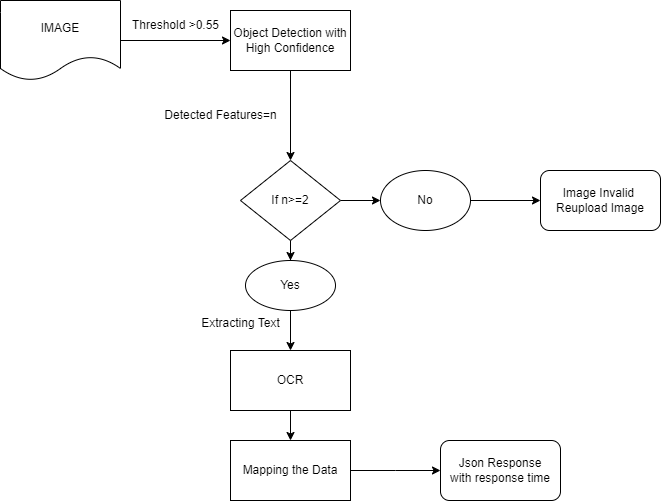

The diagram above was exported from draw.io. Its source (the exported page's mxGraphModel, read from the mxfile embedded in the PNG):
<mxGraphModel dx="1050" dy="557" grid="0" gridSize="10" guides="1" tooltips="1" connect="1" arrows="1" fold="1" page="1" pageScale="1" pageWidth="850" pageHeight="1100" math="0" shadow="0">
  <root>
    <mxCell id="0" />
    <mxCell id="1" parent="0" />
    <mxCell id="QZGmMhz3QMiwH0GVYSDO-3" value="" style="edgeStyle=orthogonalEdgeStyle;rounded=0;orthogonalLoop=1;jettySize=auto;html=1;" edge="1" parent="1" source="QZGmMhz3QMiwH0GVYSDO-1" target="QZGmMhz3QMiwH0GVYSDO-2">
      <mxGeometry relative="1" as="geometry" />
    </mxCell>
    <mxCell id="QZGmMhz3QMiwH0GVYSDO-1" value="IMAGE" style="shape=document;whiteSpace=wrap;html=1;boundedLbl=1;" vertex="1" parent="1">
      <mxGeometry x="20" y="40" width="120" height="80" as="geometry" />
    </mxCell>
    <mxCell id="QZGmMhz3QMiwH0GVYSDO-5" value="" style="edgeStyle=orthogonalEdgeStyle;rounded=0;orthogonalLoop=1;jettySize=auto;html=1;" edge="1" parent="1" source="QZGmMhz3QMiwH0GVYSDO-2" target="QZGmMhz3QMiwH0GVYSDO-4">
      <mxGeometry relative="1" as="geometry" />
    </mxCell>
    <mxCell id="QZGmMhz3QMiwH0GVYSDO-2" value="Object Detection with High Confidence" style="whiteSpace=wrap;html=1;" vertex="1" parent="1">
      <mxGeometry x="250" y="50" width="120" height="60" as="geometry" />
    </mxCell>
    <mxCell id="QZGmMhz3QMiwH0GVYSDO-8" value="" style="edgeStyle=orthogonalEdgeStyle;rounded=0;orthogonalLoop=1;jettySize=auto;html=1;" edge="1" parent="1" source="QZGmMhz3QMiwH0GVYSDO-4" target="QZGmMhz3QMiwH0GVYSDO-7">
      <mxGeometry relative="1" as="geometry" />
    </mxCell>
    <mxCell id="QZGmMhz3QMiwH0GVYSDO-13" value="" style="edgeStyle=orthogonalEdgeStyle;rounded=0;orthogonalLoop=1;jettySize=auto;html=1;" edge="1" parent="1" source="QZGmMhz3QMiwH0GVYSDO-4" target="QZGmMhz3QMiwH0GVYSDO-12">
      <mxGeometry relative="1" as="geometry" />
    </mxCell>
    <mxCell id="QZGmMhz3QMiwH0GVYSDO-4" value="If n&amp;gt;=2" style="rhombus;whiteSpace=wrap;html=1;" vertex="1" parent="1">
      <mxGeometry x="260" y="200" width="100" height="80" as="geometry" />
    </mxCell>
    <mxCell id="QZGmMhz3QMiwH0GVYSDO-6" value="Detected Features=n" style="text;html=1;align=center;verticalAlign=middle;resizable=0;points=[];autosize=1;strokeColor=none;fillColor=none;" vertex="1" parent="1">
      <mxGeometry x="170" y="140" width="140" height="30" as="geometry" />
    </mxCell>
    <mxCell id="QZGmMhz3QMiwH0GVYSDO-11" value="" style="edgeStyle=orthogonalEdgeStyle;rounded=0;orthogonalLoop=1;jettySize=auto;html=1;" edge="1" parent="1" source="QZGmMhz3QMiwH0GVYSDO-7" target="QZGmMhz3QMiwH0GVYSDO-10">
      <mxGeometry relative="1" as="geometry" />
    </mxCell>
    <mxCell id="QZGmMhz3QMiwH0GVYSDO-7" value="No" style="ellipse;whiteSpace=wrap;html=1;" vertex="1" parent="1">
      <mxGeometry x="400" y="210" width="90" height="60" as="geometry" />
    </mxCell>
    <mxCell id="QZGmMhz3QMiwH0GVYSDO-9" value="Threshold &amp;gt;0.55" style="text;html=1;align=center;verticalAlign=middle;resizable=0;points=[];autosize=1;strokeColor=none;fillColor=none;" vertex="1" parent="1">
      <mxGeometry x="140" y="50" width="110" height="30" as="geometry" />
    </mxCell>
    <mxCell id="QZGmMhz3QMiwH0GVYSDO-10" value="Image Invalid&amp;nbsp;&lt;div&gt;Reupload Image&lt;/div&gt;" style="rounded=1;whiteSpace=wrap;html=1;" vertex="1" parent="1">
      <mxGeometry x="560" y="210" width="120" height="60" as="geometry" />
    </mxCell>
    <mxCell id="QZGmMhz3QMiwH0GVYSDO-15" value="" style="edgeStyle=orthogonalEdgeStyle;rounded=0;orthogonalLoop=1;jettySize=auto;html=1;" edge="1" parent="1" source="QZGmMhz3QMiwH0GVYSDO-12" target="QZGmMhz3QMiwH0GVYSDO-14">
      <mxGeometry relative="1" as="geometry" />
    </mxCell>
    <mxCell id="QZGmMhz3QMiwH0GVYSDO-12" value="Yes" style="ellipse;whiteSpace=wrap;html=1;" vertex="1" parent="1">
      <mxGeometry x="265" y="300" width="90" height="50" as="geometry" />
    </mxCell>
    <mxCell id="QZGmMhz3QMiwH0GVYSDO-20" value="" style="edgeStyle=orthogonalEdgeStyle;rounded=0;orthogonalLoop=1;jettySize=auto;html=1;" edge="1" parent="1" source="QZGmMhz3QMiwH0GVYSDO-14" target="QZGmMhz3QMiwH0GVYSDO-19">
      <mxGeometry relative="1" as="geometry" />
    </mxCell>
    <mxCell id="QZGmMhz3QMiwH0GVYSDO-14" value="OCR" style="whiteSpace=wrap;html=1;" vertex="1" parent="1">
      <mxGeometry x="250" y="390" width="120" height="60" as="geometry" />
    </mxCell>
    <mxCell id="QZGmMhz3QMiwH0GVYSDO-16" value="Extracting Text" style="text;html=1;align=center;verticalAlign=middle;resizable=0;points=[];autosize=1;strokeColor=none;fillColor=none;" vertex="1" parent="1">
      <mxGeometry x="210" y="348" width="100" height="30" as="geometry" />
    </mxCell>
    <mxCell id="QZGmMhz3QMiwH0GVYSDO-22" value="" style="edgeStyle=orthogonalEdgeStyle;rounded=0;orthogonalLoop=1;jettySize=auto;html=1;" edge="1" parent="1" source="QZGmMhz3QMiwH0GVYSDO-19">
      <mxGeometry relative="1" as="geometry">
        <mxPoint x="460" y="510" as="targetPoint" />
      </mxGeometry>
    </mxCell>
    <mxCell id="QZGmMhz3QMiwH0GVYSDO-19" value="Mapping the Data" style="whiteSpace=wrap;html=1;" vertex="1" parent="1">
      <mxGeometry x="250" y="480" width="120" height="60" as="geometry" />
    </mxCell>
    <mxCell id="QZGmMhz3QMiwH0GVYSDO-23" value="Json Response&lt;div&gt;with response time&lt;/div&gt;" style="rounded=1;whiteSpace=wrap;html=1;" vertex="1" parent="1">
      <mxGeometry x="460" y="480" width="120" height="60" as="geometry" />
    </mxCell>
  </root>
</mxGraphModel>